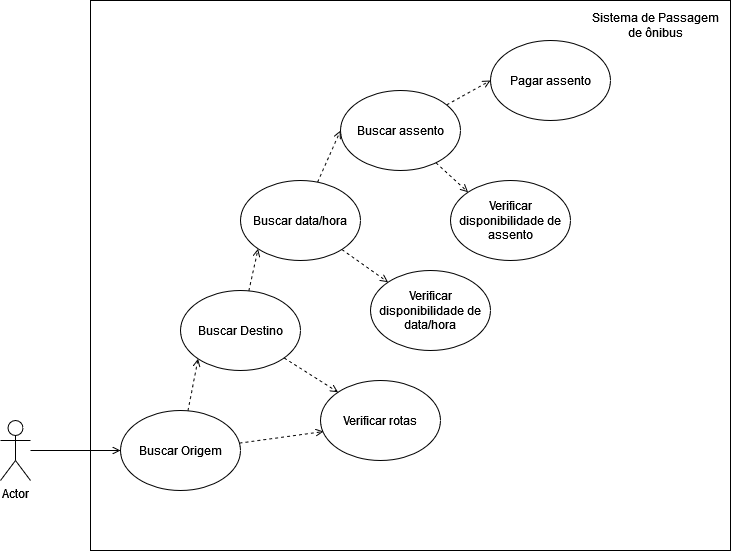

The diagram above was exported from draw.io. Its source (the exported page's mxGraphModel, read from the mxfile embedded in the PNG):
<mxGraphModel dx="1434" dy="764" grid="1" gridSize="10" guides="1" tooltips="1" connect="1" arrows="1" fold="1" page="1" pageScale="1" pageWidth="827" pageHeight="1169" math="0" shadow="0">
  <root>
    <mxCell id="0" />
    <mxCell id="1" parent="0" />
    <mxCell id="Nak7kNVvL4tVCQu8ak_l-3" value="" style="rounded=0;whiteSpace=wrap;html=1;" vertex="1" parent="1">
      <mxGeometry x="150" y="70" width="640" height="550" as="geometry" />
    </mxCell>
    <mxCell id="Nak7kNVvL4tVCQu8ak_l-8" style="edgeStyle=orthogonalEdgeStyle;rounded=0;orthogonalLoop=1;jettySize=auto;html=1;entryX=0;entryY=0.5;entryDx=0;entryDy=0;endArrow=open;endFill=0;" edge="1" parent="1" source="Nak7kNVvL4tVCQu8ak_l-1" target="Nak7kNVvL4tVCQu8ak_l-5">
      <mxGeometry relative="1" as="geometry" />
    </mxCell>
    <mxCell id="Nak7kNVvL4tVCQu8ak_l-1" value="Actor" style="shape=umlActor;verticalLabelPosition=bottom;verticalAlign=top;html=1;outlineConnect=0;shadow=0;" vertex="1" parent="1">
      <mxGeometry x="60" y="490" width="30" height="60" as="geometry" />
    </mxCell>
    <mxCell id="Nak7kNVvL4tVCQu8ak_l-4" value="Sistema de Passagem de ônibus" style="text;html=1;strokeColor=none;fillColor=none;align=center;verticalAlign=middle;whiteSpace=wrap;rounded=0;" vertex="1" parent="1">
      <mxGeometry x="650" y="80" width="130" height="30" as="geometry" />
    </mxCell>
    <mxCell id="Nak7kNVvL4tVCQu8ak_l-9" style="rounded=0;orthogonalLoop=1;jettySize=auto;html=1;entryX=0;entryY=1;entryDx=0;entryDy=0;endArrow=open;endFill=0;dashed=1;" edge="1" parent="1" source="Nak7kNVvL4tVCQu8ak_l-5" target="Nak7kNVvL4tVCQu8ak_l-7">
      <mxGeometry relative="1" as="geometry" />
    </mxCell>
    <mxCell id="Nak7kNVvL4tVCQu8ak_l-10" style="rounded=0;orthogonalLoop=1;jettySize=auto;html=1;entryX=0.025;entryY=0.638;entryDx=0;entryDy=0;entryPerimeter=0;dashed=1;endArrow=open;endFill=0;" edge="1" parent="1" source="Nak7kNVvL4tVCQu8ak_l-5" target="Nak7kNVvL4tVCQu8ak_l-6">
      <mxGeometry relative="1" as="geometry" />
    </mxCell>
    <mxCell id="Nak7kNVvL4tVCQu8ak_l-5" value="Buscar Origem" style="ellipse;whiteSpace=wrap;html=1;" vertex="1" parent="1">
      <mxGeometry x="180" y="480" width="120" height="80" as="geometry" />
    </mxCell>
    <mxCell id="Nak7kNVvL4tVCQu8ak_l-6" value="Verificar rotas" style="ellipse;whiteSpace=wrap;html=1;" vertex="1" parent="1">
      <mxGeometry x="380" y="450" width="120" height="80" as="geometry" />
    </mxCell>
    <mxCell id="Nak7kNVvL4tVCQu8ak_l-11" style="rounded=0;orthogonalLoop=1;jettySize=auto;html=1;entryX=0;entryY=0;entryDx=0;entryDy=0;endArrow=open;endFill=0;dashed=1;" edge="1" parent="1" source="Nak7kNVvL4tVCQu8ak_l-7" target="Nak7kNVvL4tVCQu8ak_l-6">
      <mxGeometry relative="1" as="geometry" />
    </mxCell>
    <mxCell id="Nak7kNVvL4tVCQu8ak_l-13" style="rounded=0;orthogonalLoop=1;jettySize=auto;html=1;entryX=0;entryY=1;entryDx=0;entryDy=0;dashed=1;endArrow=open;endFill=0;" edge="1" parent="1" source="Nak7kNVvL4tVCQu8ak_l-7" target="Nak7kNVvL4tVCQu8ak_l-12">
      <mxGeometry relative="1" as="geometry" />
    </mxCell>
    <mxCell id="Nak7kNVvL4tVCQu8ak_l-7" value="Buscar Destino" style="ellipse;whiteSpace=wrap;html=1;" vertex="1" parent="1">
      <mxGeometry x="240" y="360" width="120" height="80" as="geometry" />
    </mxCell>
    <mxCell id="Nak7kNVvL4tVCQu8ak_l-16" style="rounded=0;orthogonalLoop=1;jettySize=auto;html=1;entryX=0;entryY=0.5;entryDx=0;entryDy=0;dashed=1;endArrow=open;endFill=0;" edge="1" parent="1" source="Nak7kNVvL4tVCQu8ak_l-12" target="Nak7kNVvL4tVCQu8ak_l-14">
      <mxGeometry relative="1" as="geometry" />
    </mxCell>
    <mxCell id="Nak7kNVvL4tVCQu8ak_l-21" style="rounded=0;orthogonalLoop=1;jettySize=auto;html=1;entryX=0;entryY=0;entryDx=0;entryDy=0;dashed=1;endArrow=open;endFill=0;" edge="1" parent="1" source="Nak7kNVvL4tVCQu8ak_l-12" target="Nak7kNVvL4tVCQu8ak_l-20">
      <mxGeometry relative="1" as="geometry" />
    </mxCell>
    <mxCell id="Nak7kNVvL4tVCQu8ak_l-12" value="Buscar data/hora" style="ellipse;whiteSpace=wrap;html=1;" vertex="1" parent="1">
      <mxGeometry x="300" y="250" width="120" height="80" as="geometry" />
    </mxCell>
    <mxCell id="Nak7kNVvL4tVCQu8ak_l-17" style="rounded=0;orthogonalLoop=1;jettySize=auto;html=1;entryX=0;entryY=0;entryDx=0;entryDy=0;dashed=1;endArrow=open;endFill=0;" edge="1" parent="1" source="Nak7kNVvL4tVCQu8ak_l-14" target="Nak7kNVvL4tVCQu8ak_l-15">
      <mxGeometry relative="1" as="geometry" />
    </mxCell>
    <mxCell id="Nak7kNVvL4tVCQu8ak_l-19" style="rounded=0;orthogonalLoop=1;jettySize=auto;html=1;entryX=0;entryY=0.5;entryDx=0;entryDy=0;dashed=1;endArrow=open;endFill=0;" edge="1" parent="1" source="Nak7kNVvL4tVCQu8ak_l-14" target="Nak7kNVvL4tVCQu8ak_l-18">
      <mxGeometry relative="1" as="geometry" />
    </mxCell>
    <mxCell id="Nak7kNVvL4tVCQu8ak_l-14" value="Buscar assento" style="ellipse;whiteSpace=wrap;html=1;" vertex="1" parent="1">
      <mxGeometry x="400" y="160" width="120" height="80" as="geometry" />
    </mxCell>
    <mxCell id="Nak7kNVvL4tVCQu8ak_l-15" value="Verificar disponibilidade de assento" style="ellipse;whiteSpace=wrap;html=1;" vertex="1" parent="1">
      <mxGeometry x="510" y="250" width="120" height="80" as="geometry" />
    </mxCell>
    <mxCell id="Nak7kNVvL4tVCQu8ak_l-18" value="Pagar assento" style="ellipse;whiteSpace=wrap;html=1;" vertex="1" parent="1">
      <mxGeometry x="550" y="110" width="120" height="80" as="geometry" />
    </mxCell>
    <mxCell id="Nak7kNVvL4tVCQu8ak_l-20" value="Verificar disponibilidade de data/hora" style="ellipse;whiteSpace=wrap;html=1;" vertex="1" parent="1">
      <mxGeometry x="430" y="340" width="120" height="80" as="geometry" />
    </mxCell>
  </root>
</mxGraphModel>